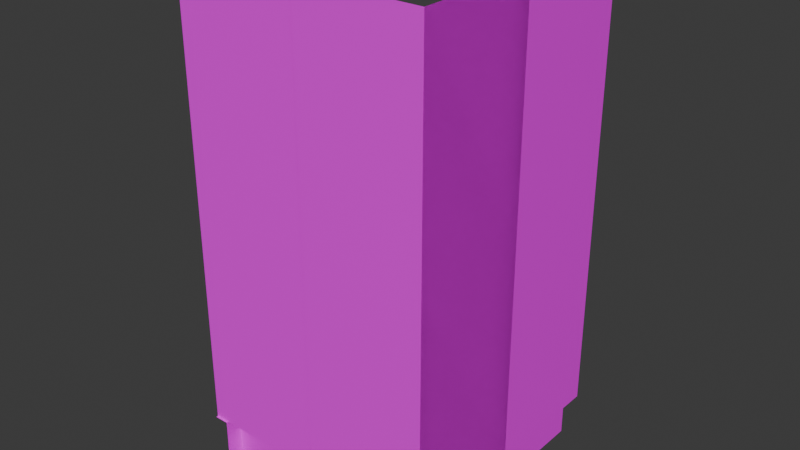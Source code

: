 # Source: tiles.blend  (saved by Blender 4.0.36; exported with 4.5.12 LTS)
import bpy
from mathutils import Matrix  # noqa: F401  (used for matrix-valued properties, if any)

bpy.ops.wm.read_factory_settings(use_empty=True)
scene = bpy.context.scene
scene.name = 'Scene'

# ---- collections
col_collection = bpy.data.collections.new('Collection'); scene.collection.children.link(col_collection)

# ---- images (referenced by path relative to the original .blend; pixels are not part of the script)
import os
ASSET_DIR = os.environ.get("B2B_ASSET_DIR", "")  # directory of the original .blend (textures are referenced by path, not embedded)
HERE = os.path.dirname(os.path.abspath(__file__))  # packed textures are extracted next to this script under _unpacked/

def load_image(name, relpath, width, height, colorspace="sRGB"):
    """Load a texture the original file referenced (path relative to the .blend, or extracted next to this script)."""
    p = next((c for c in (os.path.join(HERE, relpath), os.path.join(ASSET_DIR, relpath)) if relpath and os.path.exists(c)), "")
    if p:
        img = bpy.data.images.load(p, check_existing=True)
        img.name = name
    else:  # same state as the original file: an image datablock whose file is absent (Cycles renders it pink)
        img = bpy.data.images.new(name, width, height)
        img.source = "FILE"
        img.filepath = "//" + (relpath or name)
    img.colorspace_settings.name = colorspace
    return img
img_test_jpg = load_image('test.jpg', 'test.jpg', 1024, 1024, 'sRGB')

# ---- materials (node trees are filled in below, after node groups)
mat_material = bpy.data.materials.new('Material')
mat_material.alpha_threshold = 0.0
mat_material.use_transparent_shadow = False
mat_material.roughness = 0.5
mat_material.line_color = (0.0, 0.0, 0.0, 1.0)
mat_material_001 = bpy.data.materials.new('Material.001')
mat_material_001.use_transparent_shadow = False
mat_material_002 = bpy.data.materials.new('Material.002')
mat_material_002.use_transparent_shadow = False

# ---- material node trees
mat_material.use_nodes = True; mat_material.node_tree.nodes.clear()
_N = mat_material.node_tree.nodes; _L = mat_material.node_tree.links
n0 = _N.new('ShaderNodeOutputMaterial'); n0.name = 'Material Output'; n0.location = (300, 300)
n1 = _N.new('ShaderNodeBsdfPrincipled'); n1.name = 'Principled BSDF'; n1.location = (10, 300)
n1.inputs[3].default_value = 1.45
n2 = _N.new('ShaderNodeTexImage'); n2.name = 'Image Texture'; n2.location = (-280, 280)
n2.image = img_test_jpg
_L.new(n1.outputs[0], n0.inputs[0])
_L.new(n2.outputs[0], n1.inputs[0])
n0.is_active_output = True
mat_material_001.use_nodes = True; mat_material_001.node_tree.nodes.clear()
_N = mat_material_001.node_tree.nodes; _L = mat_material_001.node_tree.links
n0 = _N.new('ShaderNodeBsdfPrincipled'); n0.name = 'Principled BSDF'; n0.location = (10, 300)
n0.inputs[3].default_value = 1.45
n1 = _N.new('ShaderNodeOutputMaterial'); n1.name = 'Material Output'; n1.location = (300, 300)
n2 = _N.new('ShaderNodeTexImage'); n2.name = 'Image Texture'; n2.location = (-280, 280)
n2.image = img_test_jpg
_L.new(n0.outputs[0], n1.inputs[0])
_L.new(n2.outputs[0], n0.inputs[0])
n1.is_active_output = True
mat_material_002.use_nodes = True; mat_material_002.node_tree.nodes.clear()
_N = mat_material_002.node_tree.nodes; _L = mat_material_002.node_tree.links
n0 = _N.new('ShaderNodeBsdfPrincipled'); n0.name = 'Principled BSDF'; n0.location = (10, 300)
n0.inputs[3].default_value = 1.45
n1 = _N.new('ShaderNodeOutputMaterial'); n1.name = 'Material Output'; n1.location = (300, 300)
n2 = _N.new('ShaderNodeTexImage'); n2.name = 'Image Texture'; n2.location = (-180, 280)
n2.image = img_test_jpg
_L.new(n0.outputs[0], n1.inputs[0])
_L.new(n2.outputs[0], n0.inputs[0])
n1.is_active_output = True

# ---- world
world_world = bpy.data.worlds.new('World'); scene.world = world_world
world_world.use_nodes = True; world_world.node_tree.nodes.clear()
_N = world_world.node_tree.nodes; _L = world_world.node_tree.links
n0 = _N.new('ShaderNodeOutputWorld'); n0.name = 'World Output'; n0.location = (300, 300)
n1 = _N.new('ShaderNodeBackground'); n1.name = 'Background'; n1.location = (10, 300)
n1.inputs[0].default_value = (0.05088, 0.05088, 0.05088, 1.0)
_L.new(n1.outputs[0], n0.inputs[0])
n0.is_active_output = True
world_world.color = (0.05088, 0.05088, 0.05088)
world_world.use_sun_shadow = False
world_world.sun_shadow_jitter_overblur = 0.0

# ---- meshes
me_cube = bpy.data.meshes.new('Cube')
me_cube.from_pydata([(1.0, 1.0, 2.0), (1.0, -1.0, 2.0), (-1.0, 1.0, 2.0), (-1.0, -1.0, 2.0)], [], [(0, 2, 3, 1)])
_uv = me_cube.uv_layers.new(name='UVMap')
_uv.uv.foreach_set('vector', [0.5, 0.5, 1.0, 0.5, 1.0, 1.0, 0.5, 1.0])
me_cube.materials.append(mat_material)
me_cube.use_mirror_vertex_groups = False
me_cube.update()
me_cube_001 = bpy.data.meshes.new('Cube.001')
me_cube_001.from_pydata([(1.0, -1.0, 3.0), (1.0, 1.0, 3.0), (1.0, 1.0, -0.6), (1.0, -1.0, -0.6), (0.8826, 1.0, -0.6), (0.8826, 1.0, -1.0), (0.8826, -1.0, -1.0), (0.8826, -1.0, -0.6)], [], [(2, 3, 0, 1), (5, 6, 7, 4), (3, 2, 4, 7)])
me_cube_001.polygons.foreach_set('material_index', [0, 1, 1])
_uv = me_cube_001.uv_layers.new(name='UVMap')
_uv.uv.foreach_set('vector', [0.25, 0.0, 0.75, 0.0, 0.75, 1.0, 0.25, 1.0, 0.5, 0.375, 1.0, 0.375, 1.0, 0.5, 0.5, 0.5, 0.5, 0.4648, 1.0, 0.4648, 1.0, 0.5, 0.5, 0.5])
me_cube_001.materials.append(mat_material_001)
me_cube_001.materials.append(mat_material_002)
me_cube_001.update()
me_cube_003 = bpy.data.meshes.new('Cube.003')
me_cube_003.from_pydata([(1.0, -1.0, 3.0), (1.0, -1.0, -0.6), (0.8826, -1.0, -1.0), (0.8826, -1.0, -0.6), (1.0, 1.0, 3.0), (-1.0, 1.0, 3.0), (-1.0, 1.0, -0.6), (1.0, 1.0, -0.6), (-1.0, 0.8826, -0.6), (-1.0, 0.8826, -1.0), (1.0, 0.8826, -0.6), (0.8826, 0.8826, -1.0), (0.8826, 0.8826, -0.6), (0.8826, 0.9931, -0.6)], [], [(10, 1, 0, 4, 7), (11, 2, 3, 12), (12, 3, 1, 10), (13, 7, 4, 5, 6), (8, 9, 11, 12), (13, 6, 8, 12), (13, 12, 10, 7)])
me_cube_003.polygons.foreach_set('material_index', [0, 1, 1, 0, 1, 1, 1])
_uv = me_cube_003.uv_layers.new(name='UVMap')
_uv.uv.foreach_set('vector', [0.2812, 0.0, 0.75, 0.0, 0.75, 1.0, 0.25, 1.0, 0.25, 0.0, 0.5, 0.125, 1.0, 0.125, 1.0, 0.25, 0.5, 0.25, 1.0, 0.5, 0.5, 0.5, 0.5, 0.4688, 1.0, 0.4688, 0.7402, 0.0, 0.75, 0.0, 0.75, 1.0, 0.25, 1.0, 0.25, 0.0, 0.5, 0.5, 0.5, 0.375, 1.0, 0.375, 1.0, 0.5, 1.0, 0.5, 0.5, 0.5, 0.5, 0.4688, 1.0, 0.4688, 0.5273, 0.5, 0.5, 0.5, 0.5, 0.4727, 0.5273, 0.4727])
me_cube_003.materials.append(mat_material_001)
me_cube_003.materials.append(mat_material_002)
me_cube_003.update()
me_cube_004 = bpy.data.meshes.new('Cube.004')
me_cube_004.from_pydata([(0.8825, 1.017, -0.6), (1.0, 1.017, -0.6), (1.0, 0.8993, -0.6), (0.8826, 0.8993, -0.6), (0.8825, 1.017, -1.0), (1.0, 0.8993, -1.0), (0.8826, 0.8993, -1.0)], [], [(3, 2, 1, 0), (3, 0, 4, 6), (2, 3, 6, 5)])
me_cube_004.polygons.foreach_set('material_index', [1, 1, 1])
_uv = me_cube_004.uv_layers.new(name='UVMap')
_uv.uv.foreach_set('vector', [0.5273, 0.5, 0.5, 0.5, 0.5, 0.4727, 0.5273, 0.4727, 1.0, 0.125, 0.9766, 0.125, 0.9766, 0.0, 1.0, 0.0, 1.0, 0.125, 0.9766, 0.125, 0.9766, 0.0, 1.0, 0.0])
me_cube_004.materials.append(mat_material_001)
me_cube_004.materials.append(mat_material_002)
me_cube_004.update()
me_cube_006 = bpy.data.meshes.new('Cube.006')
me_cube_006.from_pydata([(1.0, -1.0, 3.0), (1.0, 1.0, 3.0), (1.0, 1.0, -0.6), (1.0, -1.0, -0.6), (0.8826, 1.0, -0.6), (0.8826, 1.0, -1.0), (0.8826, -1.0, -1.0), (0.8826, -1.0, -0.6), (-1.0, 1.0, 3.0), (-1.0, -1.0, 3.0), (-1.0, -1.0, -0.6), (-1.0, 1.0, -0.6), (-0.8826, -1.0, -0.6), (-0.8826, -1.0, -1.0), (-0.8826, 1.0, -1.0), (-0.8826, 1.0, -0.6)], [], [(2, 3, 0, 1), (5, 6, 7, 4), (3, 2, 4, 7), (10, 11, 8, 9), (13, 14, 15, 12), (11, 10, 12, 15)])
me_cube_006.polygons.foreach_set('material_index', [0, 1, 1, 0, 1, 1])
_uv = me_cube_006.uv_layers.new(name='UVMap')
_uv.uv.foreach_set('vector', [0.25, 0.0, 0.75, 0.0, 0.75, 1.0, 0.25, 1.0, 0.5, 0.375, 1.0, 0.375, 1.0, 0.5, 0.5, 0.5, 0.5, 0.4648, 1.0, 0.4648, 1.0, 0.5, 0.5, 0.5, 0.25, 0.0, 0.75, 0.0, 0.75, 1.0, 0.25, 1.0, 0.5, 0.375, 1.0, 0.375, 1.0, 0.5, 0.5, 0.5, 0.5, 0.4648, 1.0, 0.4648, 1.0, 0.5, 0.5, 0.5])
me_cube_006.materials.append(mat_material_001)
me_cube_006.materials.append(mat_material_002)
me_cube_006.update()
me_cube_007 = bpy.data.meshes.new('Cube.007')
me_cube_007.from_pydata([(1.0, -1.0, 3.0), (1.0, -1.0, -0.6), (0.8826, -1.0, -1.0), (0.8826, -1.0, -0.6), (-1.0, -1.0, 3.0), (-1.0, -1.0, -0.6), (-0.8826, -1.0, -0.6), (-0.8826, -1.0, -1.0), (-0.8826, 1.0, -0.6), (1.0, 1.0, 3.0), (-1.0, 1.0, 3.0), (1.0, 1.0, -0.6), (1.0, 0.8826, -0.6), (0.8826, 0.8826, -1.0), (0.8826, 0.9931, -0.6), (0.8826, 0.8826, -0.6), (-1.0, 1.0, -0.6), (-1.0, 0.8826, -0.6), (-0.8826, 0.8826, -1.0), (-0.8826, 0.8826, -0.6)], [], [(11, 1, 0, 9), (13, 2, 3, 15), (14, 15, 12, 11), (15, 3, 1, 11, 12), (17, 16, 10, 4, 5), (6, 7, 18, 19), (17, 5, 6, 19), (19, 8, 16, 17), (11, 9, 10, 16, 8), (18, 13, 15, 19), (11, 8, 19, 15, 14)])
me_cube_007.polygons.foreach_set('material_index', [0, 1, 1, 1, 0, 1, 1, 1, 0, 1, 1])
_uv = me_cube_007.uv_layers.new(name='UVMap')
_uv.uv.foreach_set('vector', [0.25, 0.0, 0.75, 0.0, 0.75, 1.0, 0.25, 1.0, 0.5294, 0.375, 1.0, 0.375, 1.0, 0.5, 0.5294, 0.5, 0.9983, 0.5, 0.9706, 0.5, 0.9706, 0.4648, 1.0, 0.4648, 0.9706, 0.5, 0.5, 0.5, 0.5, 0.4648, 1.0, 0.4648, 0.9706, 0.4648, 0.7206, 0.0, 0.75, 0.0, 0.75, 1.0, 0.25, 1.0, 0.25, 0.0, 0.5, 0.5, 0.5, 0.375, 0.9706, 0.375, 0.9706, 0.5, 0.5294, 0.4648, 1.0, 0.4648, 1.0, 0.5, 0.5294, 0.5, 0.5294, 0.5, 0.5, 0.5, 0.5, 0.4648, 0.5294, 0.4669, 0.75, 0.0, 0.75, 1.0, 0.25, 1.0, 0.25, 0.0, 0.2794, 0.0, 0.5294, 0.375, 0.9706, 0.375, 0.9706, 0.5, 0.5294, 0.5, 0.5, 0.4648, 0.9706, 0.4648, 0.9706, 0.5, 0.5294, 0.5, 0.5294, 0.4648])
me_cube_007.materials.append(mat_material_001)
me_cube_007.materials.append(mat_material_002)
me_cube_007.update()
me_cube_010 = bpy.data.meshes.new('Cube.010')
me_cube_010.from_pydata([(0.8825, 1.017, -0.6), (1.0, 1.017, -0.6), (1.0, 0.8993, -0.6), (0.8826, 0.8993, -0.6), (0.8825, 1.017, -1.0), (1.0, 0.8993, -1.0), (0.8826, 0.8993, -1.0), (-1.017, 0.8825, -0.6), (-1.017, 1.0, -0.6), (-0.8993, 1.0, -0.6), (-0.8993, 0.8826, -0.6), (-1.017, 0.8825, -1.0), (-0.8993, 1.0, -1.0), (-0.8993, 0.8826, -1.0)], [], [(3, 2, 1, 0), (3, 0, 4, 6), (2, 3, 6, 5), (10, 9, 8, 7), (10, 7, 11, 13), (9, 10, 13, 12)])
me_cube_010.polygons.foreach_set('material_index', [1, 1, 1, 1, 1, 1])
_uv = me_cube_010.uv_layers.new(name='UVMap')
_uv.uv.foreach_set('vector', [0.5273, 0.5, 0.5, 0.5, 0.5, 0.4727, 0.5273, 0.4727, 1.0, 0.125, 0.9766, 0.125, 0.9766, 0.0, 1.0, 0.0, 1.0, 0.125, 0.9766, 0.125, 0.9766, 0.0, 1.0, 0.0, 0.5273, 0.5, 0.5, 0.5, 0.5, 0.4727, 0.5273, 0.4727, 1.0, 0.125, 0.9766, 0.125, 0.9766, 0.0, 1.0, 0.0, 1.0, 0.125, 0.9766, 0.125, 0.9766, 0.0, 1.0, 0.0])
me_cube_010.materials.append(mat_material_001)
me_cube_010.materials.append(mat_material_002)
me_cube_010.update()

# ---- objects
ob_floor = bpy.data.objects.new('floor', me_cube)
ob_house_wall = bpy.data.objects.new('house_wall', me_cube_001)
ob_house_wall_corner_inner = bpy.data.objects.new('house_wall_corner_inner', me_cube_003)
ob_house_wall_corner_outer = bpy.data.objects.new('house_wall_corner_outer', me_cube_004)
ob_house_wall_tunnel = bpy.data.objects.new('house_wall_tunnel', me_cube_006)
ob_house_wall_endcap = bpy.data.objects.new('house_wall_endcap', me_cube_007)
ob_house_wall_corner_tunnel = bpy.data.objects.new('house_wall_corner_tunnel', me_cube_010)

# ---- transforms, parenting, visibility, modifiers, constraints
ob_floor.location = (0.0, 0.0, 0.0)
ob_floor.lock_rotations_4d = False
ob_floor.empty_display_type = 'ARROWS'
ob_floor.lineart.crease_threshold = 0.0
ob_house_wall.location = (0.0, 0.0, 1.0)
ob_house_wall_corner_inner.location = (0.0, 0.0, 1.0)
ob_house_wall_corner_inner.rotation_euler = (0.0, -0.0, -1.571)
ob_house_wall_corner_outer.location = (0.0, 0.0, 1.0)
ob_house_wall_corner_outer.rotation_euler = (0.0, -0.0, -1.571)
ob_house_wall_tunnel.location = (0.0, 0.0, 1.0)
ob_house_wall_tunnel.rotation_euler = (0.0, -0.0, 3.142)
ob_house_wall_endcap.location = (0.0, 0.0, 1.0)
ob_house_wall_endcap.rotation_euler = (0.0, -0.0, 3.142)
ob_house_wall_corner_tunnel.location = (0.0, 0.0, 1.0)
ob_house_wall_corner_tunnel.rotation_euler = (0.0, -0.0, -3.142)

# ---- collection membership
col_collection.objects.link(ob_floor)
col_collection.objects.link(ob_house_wall)
col_collection.objects.link(ob_house_wall_corner_inner)
col_collection.objects.link(ob_house_wall_corner_outer)
col_collection.objects.link(ob_house_wall_tunnel)
col_collection.objects.link(ob_house_wall_endcap)
col_collection.objects.link(ob_house_wall_corner_tunnel)

# ---- scene / render settings (as saved in the file)
scene.frame_start = 1; scene.frame_end = 250; scene.frame_set(1)
scene.render.engine = 'BLENDER_EEVEE_NEXT'
scene.cycles.sampling_pattern = 'TABULATED_SOBOL'
bpy.context.view_layer.update()

# ---- added for rendering (the .blend has no active camera and no usable light): camera, sun
cam_auto = bpy.data.cameras.new('AutoCamera')
cam_auto.lens = 50.0
cam_auto.sensor_width = 36.0
cam_auto.clip_end = 1000.0
ob_auto_camera = bpy.data.objects.new('AutoCamera', cam_auto)
scene.collection.objects.link(ob_auto_camera)
ob_auto_camera.location = (4.55374, -5.46281, 5.63628)
ob_auto_camera.rotation_euler = (1.09748, -7.21219e-08, 0.694738)
scene.camera = ob_auto_camera
light_auto_sun = bpy.data.lights.new('AutoSun', 'SUN')
light_auto_sun.energy = 3.0
light_auto_sun.angle = 0.0523599
ob_auto_sun = bpy.data.objects.new('AutoSun', light_auto_sun)
scene.collection.objects.link(ob_auto_sun)
ob_auto_sun.rotation_euler = (0.872665, 0.174533, 0.523599)
bpy.context.view_layer.update()
